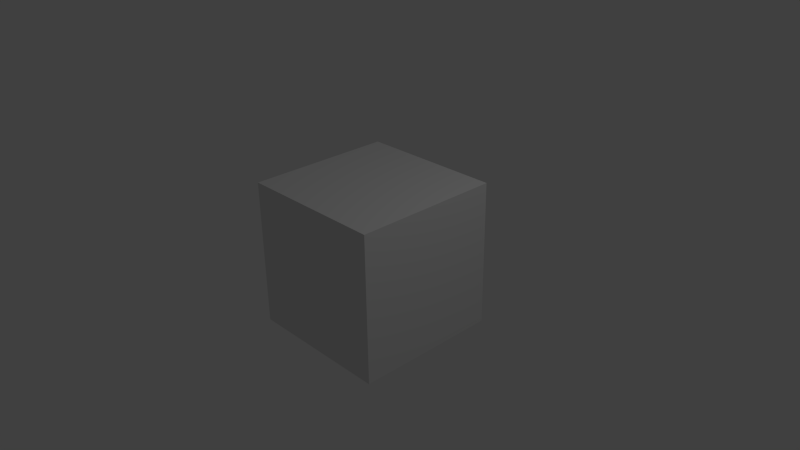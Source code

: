 # Source: blend.blend  (saved by Blender 2.70.0; exported with 4.5.12 LTS)
import bpy
from mathutils import Matrix  # noqa: F401  (used for matrix-valued properties, if any)

bpy.ops.wm.read_factory_settings(use_empty=True)
scene = bpy.context.scene
scene.name = 'Scene'

# ---- collections
col_collection_1 = bpy.data.collections.new('Collection 1'); scene.collection.children.link(col_collection_1)

# ---- materials (node trees are filled in below, after node groups)
mat_material = bpy.data.materials.new('Material')
mat_material.alpha_threshold = 0.0
mat_material.use_transparent_shadow = False
mat_material.roughness = 0.5
mat_material.line_color = (0.0, 0.0, 0.0, 1.0)

# ---- material node trees

# ---- world
world_world = bpy.data.worlds.new('World'); scene.world = world_world
world_world.color = (0.05088, 0.05088, 0.05088)
world_world.use_sun_shadow = False
world_world.sun_shadow_jitter_overblur = 0.0
world_world.cycles.sampling_method = 'MANUAL'
world_world.cycles.sample_map_resolution = 256

# ---- cameras
cam_camera = bpy.data.cameras.new('Camera')
cam_camera.clip_end = 100.0
cam_camera.lens = 35.0
cam_camera.sensor_width = 32.0
cam_camera.sensor_height = 18.0
cam_camera.ortho_scale = 7.314
cam_camera.dof.focus_distance = 0.0
cam_camera.dof.aperture_fstop = 128.0

# ---- lights
light_lamp = bpy.data.lights.new('Lamp', 'POINT')
light_lamp.transmission_factor = 0.0
light_lamp.cutoff_distance = 30.0
light_lamp.energy = 100.0
light_lamp.shadow_buffer_clip_start = 1.001
light_lamp.shadow_soft_size = 0.1
light_lamp.shadow_maximum_resolution = 0.006
light_lamp.use_absolute_resolution = True
light_lamp.cycles.use_multiple_importance_sampling = False

# ---- meshes
me_cube = bpy.data.meshes.new('Cube')
me_cube.from_pydata([(1.0, 1.0, -1.0), (1.0, -1.0, -1.0), (-1.0, -1.0, -1.0), (-1.0, 1.0, -1.0), (1.0, 1.0, 1.0), (1.0, -1.0, 1.0), (-1.0, -1.0, 1.0), (-1.0, 1.0, 1.0)], [], [(0, 1, 2, 3), (4, 7, 6, 5), (0, 4, 5, 1), (1, 5, 6, 2), (2, 6, 7, 3), (4, 0, 3, 7)])
me_cube.materials.append(mat_material)
me_cube.use_remesh_preserve_volume = False
me_cube.use_remesh_preserve_attributes = False
me_cube.use_mirror_vertex_groups = False
me_cube.update()

# ---- objects
ob_cube = bpy.data.objects.new('Cube', me_cube)
ob_lamp = bpy.data.objects.new('Lamp', light_lamp)
ob_camera = bpy.data.objects.new('Camera', cam_camera)

# ---- transforms, parenting, visibility, modifiers, constraints
ob_cube.location = (0.0, 0.0, 0.0)
ob_cube.lock_rotations_4d = False
ob_cube.empty_display_type = 'ARROWS'
ob_cube.lineart.crease_threshold = 0.0
ob_lamp.location = (4.076, 1.005, 5.904)
ob_lamp.rotation_euler = (0.6503, 0.05522, 1.866)
ob_lamp.lock_rotations_4d = False
ob_lamp.empty_display_type = 'ARROWS'
ob_lamp.color = (0.0, 0.0, 0.0, 0.0)
ob_lamp.lineart.crease_threshold = 0.0
ob_camera.location = (7.481, -6.508, 5.344)
ob_camera.rotation_euler = (1.109, 0.01082, 0.8149)
ob_camera.lock_rotations_4d = False
ob_camera.empty_display_type = 'ARROWS'
ob_camera.color = (0.0, 0.0, 0.0, 0.0)
ob_camera.display_type = 'WIRE'
ob_camera.lineart.crease_threshold = 0.0

# ---- collection membership
col_collection_1.objects.link(ob_cube)
col_collection_1.objects.link(ob_lamp)
col_collection_1.objects.link(ob_camera)

# ---- scene / render settings (as saved in the file)
scene.camera = ob_camera
scene.frame_start = 1; scene.frame_end = 690; scene.frame_set(351)
scene.render.engine = 'BLENDER_EEVEE_NEXT'
scene.render.image_settings.color_mode = 'RGB'
scene.render.resolution_x = 1280
scene.render.resolution_y = 720
scene.render.fps = 30
scene.render.dither_intensity = 0.0
scene.cycles.use_denoising = False
scene.cycles.samples = 10
scene.cycles.sampling_pattern = 'TABULATED_SOBOL'
scene.cycles.light_sampling_threshold = 0.0
scene.cycles.use_adaptive_sampling = False
scene.cycles.use_light_tree = False
scene.cycles.blur_glossy = 0.0
scene.cycles.volume_bounces = 1
scene.cycles.pixel_filter_type = 'GAUSSIAN'
scene.cycles.sample_clamp_indirect = 0.0
scene.view_settings.view_transform = 'Standard'
bpy.context.view_layer.update()

